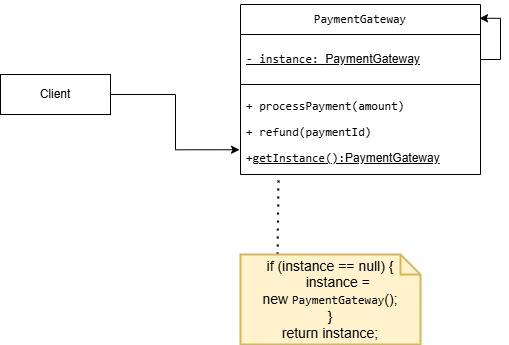

The diagram above was exported from draw.io. Its source (the exported page's mxGraphModel, read from the mxfile embedded in the PNG):
<mxGraphModel dx="872" dy="431" grid="1" gridSize="10" guides="1" tooltips="1" connect="1" arrows="1" fold="1" page="1" pageScale="1" pageWidth="827" pageHeight="1169" math="0" shadow="0">
  <root>
    <mxCell id="0" />
    <mxCell id="1" parent="0" />
    <mxCell id="3PSYXImZFEKC6B3GylKP-1" value="&lt;p data-pm-slice=&quot;1 1 [&amp;quot;ordered_list&amp;quot;,{&amp;quot;spread&amp;quot;:true,&amp;quot;startingNumber&amp;quot;:1,&amp;quot;start&amp;quot;:881,&amp;quot;end&amp;quot;:1381},&amp;quot;regular_list_item&amp;quot;,{&amp;quot;start&amp;quot;:1247,&amp;quot;end&amp;quot;:1381},&amp;quot;list&amp;quot;,{&amp;quot;spread&amp;quot;:false,&amp;quot;start&amp;quot;:1272,&amp;quot;end&amp;quot;:1381},&amp;quot;regular_list_item&amp;quot;,{&amp;quot;start&amp;quot;:1272,&amp;quot;end&amp;quot;:1311}]&quot;&gt;&lt;span style=&quot;font-family: monospace;&quot;&gt;PaymentGateway&lt;/span&gt;&lt;/p&gt;" style="swimlane;fontStyle=0;childLayout=stackLayout;horizontal=1;startSize=30;horizontalStack=0;resizeParent=1;resizeParentMax=0;resizeLast=0;collapsible=1;marginBottom=0;whiteSpace=wrap;html=1;strokeColor=default;" parent="1" vertex="1">
      <mxGeometry x="380" y="90" width="240" height="170" as="geometry">
        <mxRectangle x="380" y="170" width="60" height="30" as="alternateBounds" />
      </mxGeometry>
    </mxCell>
    <mxCell id="3PSYXImZFEKC6B3GylKP-2" value="&lt;p data-pm-slice=&quot;1 1 [&amp;quot;list&amp;quot;,{&amp;quot;spread&amp;quot;:false,&amp;quot;start&amp;quot;:1055,&amp;quot;end&amp;quot;:1403},&amp;quot;regular_list_item&amp;quot;,{&amp;quot;start&amp;quot;:1093,&amp;quot;end&amp;quot;:1177},&amp;quot;list&amp;quot;,{&amp;quot;spread&amp;quot;:false,&amp;quot;start&amp;quot;:1113,&amp;quot;end&amp;quot;:1177},&amp;quot;regular_list_item&amp;quot;,{&amp;quot;start&amp;quot;:1113,&amp;quot;end&amp;quot;:1177}]&quot;&gt;&lt;code&gt;- instance:&amp;nbsp;&lt;/code&gt;&lt;span style=&quot;background-color: transparent; color: light-dark(rgb(0, 0, 0), rgb(255, 255, 255));&quot;&gt;PaymentGateway&lt;/span&gt;&lt;/p&gt;" style="text;strokeColor=default;fillColor=none;align=left;verticalAlign=middle;spacingLeft=4;spacingRight=4;overflow=hidden;points=[[0,0.5],[1,0.5]];portConstraint=eastwest;rotatable=0;whiteSpace=wrap;html=1;fontStyle=4" parent="3PSYXImZFEKC6B3GylKP-1" vertex="1">
      <mxGeometry y="30" width="240" height="50" as="geometry" />
    </mxCell>
    <mxCell id="3PSYXImZFEKC6B3GylKP-3" style="edgeStyle=orthogonalEdgeStyle;rounded=0;orthogonalLoop=1;jettySize=auto;html=1;exitX=1;exitY=0.5;exitDx=0;exitDy=0;entryX=0.996;entryY=0.081;entryDx=0;entryDy=0;entryPerimeter=0;fontFamily=Helvetica;fontSize=12;fontColor=default;fontStyle=0;horizontal=1;" parent="3PSYXImZFEKC6B3GylKP-1" source="3PSYXImZFEKC6B3GylKP-2" target="3PSYXImZFEKC6B3GylKP-1" edge="1">
      <mxGeometry relative="1" as="geometry" />
    </mxCell>
    <mxCell id="3PSYXImZFEKC6B3GylKP-4" value="&lt;p data-pm-slice=&quot;1 1 [&amp;quot;list&amp;quot;,{&amp;quot;spread&amp;quot;:false,&amp;quot;start&amp;quot;:562,&amp;quot;end&amp;quot;:914},&amp;quot;regular_list_item&amp;quot;,{&amp;quot;start&amp;quot;:687,&amp;quot;end&amp;quot;:849},&amp;quot;list&amp;quot;,{&amp;quot;spread&amp;quot;:false,&amp;quot;start&amp;quot;:704,&amp;quot;end&amp;quot;:849},&amp;quot;regular_list_item&amp;quot;,{&amp;quot;start&amp;quot;:704,&amp;quot;end&amp;quot;:770}]&quot;&gt;&lt;code style=&quot;background-color: transparent; color: light-dark(rgb(0, 0, 0), rgb(255, 255, 255));&quot;&gt;&lt;/code&gt;&lt;/p&gt;&lt;p data-pm-slice=&quot;1 1 [&amp;quot;ordered_list&amp;quot;,{&amp;quot;spread&amp;quot;:true,&amp;quot;startingNumber&amp;quot;:1,&amp;quot;start&amp;quot;:881,&amp;quot;end&amp;quot;:1381},&amp;quot;regular_list_item&amp;quot;,{&amp;quot;start&amp;quot;:1007,&amp;quot;end&amp;quot;:1143},&amp;quot;list&amp;quot;,{&amp;quot;spread&amp;quot;:false,&amp;quot;start&amp;quot;:1038,&amp;quot;end&amp;quot;:1143},&amp;quot;regular_list_item&amp;quot;,{&amp;quot;start&amp;quot;:1087,&amp;quot;end&amp;quot;:1143}]&quot;&gt;&lt;code style=&quot;background-color: transparent; color: light-dark(rgb(0, 0, 0), rgb(255, 255, 255));&quot;&gt;&lt;/code&gt;&lt;/p&gt;&lt;p data-pm-slice=&quot;1 1 [&amp;quot;ordered_list&amp;quot;,{&amp;quot;spread&amp;quot;:true,&amp;quot;startingNumber&amp;quot;:1,&amp;quot;start&amp;quot;:881,&amp;quot;end&amp;quot;:1381},&amp;quot;regular_list_item&amp;quot;,{&amp;quot;start&amp;quot;:1247,&amp;quot;end&amp;quot;:1381},&amp;quot;list&amp;quot;,{&amp;quot;spread&amp;quot;:false,&amp;quot;start&amp;quot;:1272,&amp;quot;end&amp;quot;:1381},&amp;quot;regular_list_item&amp;quot;,{&amp;quot;start&amp;quot;:1315,&amp;quot;end&amp;quot;:1381}]&quot;&gt;&lt;code&gt;+ processPayment(amount)&lt;/code&gt;&lt;/p&gt;&lt;p data-pm-slice=&quot;1 1 [&amp;quot;ordered_list&amp;quot;,{&amp;quot;spread&amp;quot;:true,&amp;quot;startingNumber&amp;quot;:1,&amp;quot;start&amp;quot;:881,&amp;quot;end&amp;quot;:1381},&amp;quot;regular_list_item&amp;quot;,{&amp;quot;start&amp;quot;:1247,&amp;quot;end&amp;quot;:1381},&amp;quot;list&amp;quot;,{&amp;quot;spread&amp;quot;:false,&amp;quot;start&amp;quot;:1272,&amp;quot;end&amp;quot;:1381},&amp;quot;regular_list_item&amp;quot;,{&amp;quot;start&amp;quot;:1315,&amp;quot;end&amp;quot;:1381}]&quot;&gt;&lt;code&gt;&lt;/code&gt;&lt;/p&gt;&lt;p data-pm-slice=&quot;1 1 [&amp;quot;ordered_list&amp;quot;,{&amp;quot;spread&amp;quot;:true,&amp;quot;startingNumber&amp;quot;:1,&amp;quot;start&amp;quot;:881,&amp;quot;end&amp;quot;:1381},&amp;quot;regular_list_item&amp;quot;,{&amp;quot;start&amp;quot;:1247,&amp;quot;end&amp;quot;:1381},&amp;quot;list&amp;quot;,{&amp;quot;spread&amp;quot;:false,&amp;quot;start&amp;quot;:1272,&amp;quot;end&amp;quot;:1381},&amp;quot;regular_list_item&amp;quot;,{&amp;quot;start&amp;quot;:1315,&amp;quot;end&amp;quot;:1381}]&quot;&gt;&lt;code&gt;+ refund(paymentId)&lt;/code&gt;&lt;/p&gt;&lt;p data-pm-slice=&quot;1 1 [&amp;quot;ordered_list&amp;quot;,{&amp;quot;spread&amp;quot;:true,&amp;quot;startingNumber&amp;quot;:1,&amp;quot;start&amp;quot;:881,&amp;quot;end&amp;quot;:1381},&amp;quot;regular_list_item&amp;quot;,{&amp;quot;start&amp;quot;:1007,&amp;quot;end&amp;quot;:1143},&amp;quot;list&amp;quot;,{&amp;quot;spread&amp;quot;:false,&amp;quot;start&amp;quot;:1038,&amp;quot;end&amp;quot;:1143},&amp;quot;regular_list_item&amp;quot;,{&amp;quot;start&amp;quot;:1087,&amp;quot;end&amp;quot;:1143}]&quot;&gt;&lt;code style=&quot;background-color: transparent; color: light-dark(rgb(0, 0, 0), rgb(255, 255, 255));&quot;&gt;+&lt;u&gt;getInstance():&lt;/u&gt;&lt;/code&gt;&lt;span style=&quot;background-color: transparent; color: light-dark(rgb(0, 0, 0), rgb(255, 255, 255));&quot;&gt;&lt;u&gt;PaymentGateway&lt;/u&gt;&lt;/span&gt;&lt;/p&gt;" style="text;strokeColor=none;fillColor=none;align=left;verticalAlign=middle;spacingLeft=4;spacingRight=4;overflow=hidden;points=[[0,0.5],[1,0.5]];portConstraint=eastwest;rotatable=0;whiteSpace=wrap;html=1;strokeWidth=14;fontStyle=0" parent="3PSYXImZFEKC6B3GylKP-1" vertex="1">
      <mxGeometry y="80" width="240" height="90" as="geometry" />
    </mxCell>
    <mxCell id="3PSYXImZFEKC6B3GylKP-5" value="Client" style="rounded=0;whiteSpace=wrap;html=1;strokeColor=default;align=center;verticalAlign=middle;fontFamily=Helvetica;fontSize=12;fontColor=default;fontStyle=0;horizontal=1;fillColor=default;" parent="1" vertex="1">
      <mxGeometry x="140" y="160" width="110" height="40" as="geometry" />
    </mxCell>
    <mxCell id="3PSYXImZFEKC6B3GylKP-6" style="edgeStyle=orthogonalEdgeStyle;rounded=0;orthogonalLoop=1;jettySize=auto;html=1;entryX=-0.004;entryY=0.725;entryDx=0;entryDy=0;entryPerimeter=0;fontFamily=Helvetica;fontSize=12;fontColor=default;fontStyle=0;horizontal=1;" parent="1" source="3PSYXImZFEKC6B3GylKP-5" target="3PSYXImZFEKC6B3GylKP-4" edge="1">
      <mxGeometry relative="1" as="geometry" />
    </mxCell>
    <mxCell id="3PSYXImZFEKC6B3GylKP-7" value="" style="endArrow=none;dashed=1;html=1;dashPattern=1 3;strokeWidth=2;rounded=0;fontFamily=Helvetica;fontSize=12;fontColor=default;fontStyle=0;horizontal=1;exitX=0.206;exitY=0;exitDx=0;exitDy=0;exitPerimeter=0;" parent="1" source="3PSYXImZFEKC6B3GylKP-8" edge="1">
      <mxGeometry width="50" height="50" relative="1" as="geometry">
        <mxPoint x="396.4100000000001" y="320" as="sourcePoint" />
        <mxPoint x="418" y="260" as="targetPoint" />
      </mxGeometry>
    </mxCell>
    <mxCell id="3PSYXImZFEKC6B3GylKP-8" value="&lt;div&gt;&lt;font style=&quot;color: rgb(0, 0, 0);&quot;&gt;if (instance == null) {&lt;/font&gt;&lt;/div&gt;&lt;div&gt;&lt;font style=&quot;color: rgb(0, 0, 0);&quot;&gt;&amp;nbsp; &amp;nbsp; instance = new&amp;nbsp;&lt;span style=&quot;font-family: monospace; font-size: 12px;&quot;&gt;PaymentGateway&lt;/span&gt;&lt;span style=&quot;background-color: transparent; color: light-dark(rgb(0, 0, 0), rgb(237, 237, 237));&quot;&gt;();&lt;/span&gt;&lt;br&gt;&lt;/font&gt;&lt;/div&gt;&lt;div&gt;&lt;font style=&quot;color: rgb(0, 0, 0);&quot;&gt;}&lt;/font&gt;&lt;/div&gt;&lt;div&gt;&lt;font style=&quot;color: rgb(0, 0, 0);&quot;&gt;return instance;&lt;/font&gt;&lt;/div&gt;" style="shape=note;strokeWidth=2;fontSize=14;size=20;whiteSpace=wrap;html=1;fillColor=#fff2cc;strokeColor=#d6b656;fontColor=#666600;align=center;verticalAlign=middle;fontFamily=Helvetica;fontStyle=0;horizontal=1;" parent="1" vertex="1">
      <mxGeometry x="380" y="340" width="180" height="90" as="geometry" />
    </mxCell>
  </root>
</mxGraphModel>